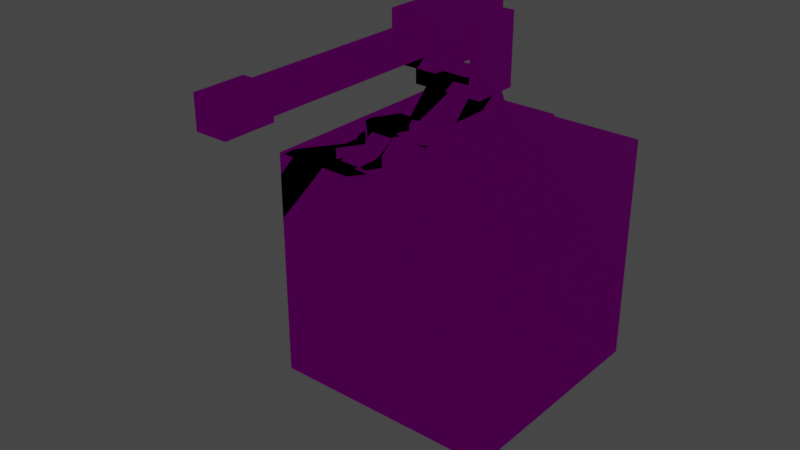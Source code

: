 # Source: turrets.blend  (saved by Blender 3.6.11; exported with 4.5.12 LTS)
import bpy
from mathutils import Matrix  # noqa: F401  (used for matrix-valued properties, if any)

bpy.ops.wm.read_factory_settings(use_empty=True)
scene = bpy.context.scene
scene.name = 'Scene'

# ---- collections
col_collection = bpy.data.collections.new('Collection'); scene.collection.children.link(col_collection)
col_turret_projectile_01 = bpy.data.collections.new('turret_projectile_01'); scene.collection.children.link(col_turret_projectile_01)

# ---- images (referenced by path relative to the original .blend; pixels are not part of the script)
import os
ASSET_DIR = os.environ.get("B2B_ASSET_DIR", "")  # directory of the original .blend (textures are referenced by path, not embedded)
HERE = os.path.dirname(os.path.abspath(__file__))  # packed textures are extracted next to this script under _unpacked/

def load_image(name, relpath, width, height, colorspace="sRGB"):
    """Load a texture the original file referenced (path relative to the .blend, or extracted next to this script)."""
    p = next((c for c in (os.path.join(HERE, relpath), os.path.join(ASSET_DIR, relpath)) if relpath and os.path.exists(c)), "")
    if p:
        img = bpy.data.images.load(p, check_existing=True)
        img.name = name
    else:  # same state as the original file: an image datablock whose file is absent (Cycles renders it pink)
        img = bpy.data.images.new(name, width, height)
        img.source = "FILE"
        img.filepath = "//" + (relpath or name)
    img.colorspace_settings.name = colorspace
    return img
img_model_turret_projectile_01_meta_png = load_image('model_turret_projectile_01_meta.png', 'base/models/model_turret_projectile_01_meta.png', 1024, 1024, 'sRGB')
img_model_turret_projectile_01_norm_png = load_image('model_turret_projectile_01_norm.png', 'base/models/model_turret_projectile_01_norm.png', 1024, 1024, 'sRGB')
img_model_turret_projectile_01_diff_png = load_image('model_turret_projectile_01_diff.png', 'base/models/model_turret_projectile_01_diff.png', 1024, 1024, 'sRGB')

# ---- materials (node trees are filled in below, after node groups)
mat_material = bpy.data.materials.new('Material')
mat_material.alpha_threshold = 0.0
mat_material.use_transparent_shadow = False
mat_material.preview_render_type = 'CUBE'
mat_material.roughness = 0.5
mat_material.line_color = (0.0, 0.0, 0.0, 1.0)

# ---- material node trees
mat_material.use_nodes = True; mat_material.node_tree.nodes.clear()
_N = mat_material.node_tree.nodes; _L = mat_material.node_tree.links
n0 = _N.new('ShaderNodeOutputMaterial'); n0.name = 'Material Output'; n0.location = (127, 418)
n1 = _N.new('ShaderNodeTexImage'); n1.name = 'Image Texture.001'; n1.location = (-784, 143)
n1.image = img_model_turret_projectile_01_meta_png
n2 = _N.new('ShaderNodeBsdfPrincipled'); n2.name = 'Principled BSDF'; n2.location = (-163, 418)
n2.distribution = 'GGX'
n2.subsurface_method = 'RANDOM_WALK_SKIN'
n2.inputs[3].default_value = 1.45
n2.inputs[27].default_value = (0.0, 0.0, 0.0, 1.0)
n2.inputs[28].default_value = 1.0
n3 = _N.new('ShaderNodeSeparateColor'); n3.name = 'Separate Color'; n3.location = (-475, 102)
n4 = _N.new('ShaderNodeTexImage'); n4.name = 'Image Texture.002'; n4.location = (-489, -223)
n4.image = img_model_turret_projectile_01_norm_png
n5 = _N.new('ShaderNodeTexImage'); n5.name = 'Image Texture'; n5.location = (-730, 476)
n5.image = img_model_turret_projectile_01_diff_png
_L.new(n2.outputs[0], n0.inputs[0])
_L.new(n5.outputs[0], n2.inputs[0])
_L.new(n4.outputs[0], n2.inputs[5])
_L.new(n1.outputs[0], n3.inputs[0])
_L.new(n3.outputs[1], n2.inputs[2])
_L.new(n3.outputs[2], n2.inputs[1])
n0.is_active_output = True

# ---- world
world_world = bpy.data.worlds.new('World'); scene.world = world_world
world_world.use_nodes = True; world_world.node_tree.nodes.clear()
_N = world_world.node_tree.nodes; _L = world_world.node_tree.links
n0 = _N.new('ShaderNodeOutputWorld'); n0.name = 'World Output'; n0.location = (300, 300)
n1 = _N.new('ShaderNodeBackground'); n1.name = 'Background'; n1.location = (10, 300)
n1.inputs[0].default_value = (0.05088, 0.05088, 0.05088, 1.0)
_L.new(n1.outputs[0], n0.inputs[0])
n0.is_active_output = True
world_world.color = (0.05088, 0.05088, 0.05088)
world_world.use_sun_shadow = False
world_world.sun_shadow_jitter_overblur = 0.0

# ---- meshes
me_cube = bpy.data.meshes.new('Cube')
me_cube.from_pydata([(1.0, 1.0, 1.0), (1.0, 1.0, -1.0), (1.0, -1.0, 1.0), (1.0, -1.0, -1.0), (-1.0, 1.0, 1.0), (-1.0, 1.0, -1.0), (-1.0, -1.0, 1.0), (-1.0, -1.0, -1.0)], [], [(0, 4, 6, 2), (3, 2, 6, 7), (7, 6, 4, 5), (5, 1, 3, 7), (1, 0, 2, 3), (5, 4, 0, 1)])
_uv = me_cube.uv_layers.new(name='UVMap')
_uv.uv.foreach_set('vector', [0.625, 0.5, 0.875, 0.5, 0.875, 0.75, 0.625, 0.75, 0.375, 0.75, 0.625, 0.75, 0.625, 1.0, 0.375, 1.0, 0.375, 0.0, 0.625, 0.0, 0.625, 0.25, 0.375, 0.25, 0.125, 0.5, 0.375, 0.5, 0.375, 0.75, 0.125, 0.75, 0.375, 0.5, 0.625, 0.5, 0.625, 0.75, 0.375, 0.75, 0.375, 0.25, 0.625, 0.25, 0.625, 0.5, 0.375, 0.5])
me_cube.materials.append(mat_material)
me_cube.use_mirror_vertex_groups = False
me_cube.update()
me_mesh = bpy.data.meshes.new('Mesh')
me_mesh.from_pydata([(-0.1, -0.3, 0.4), (-0.1, -0.3, 0.6), (-0.1, 0.1, 0.4), (-0.1, 0.1, 0.6), (0.1, -0.3, 0.4), (0.1, -0.3, 0.6), (0.1, 0.1, 0.4), (0.1, 0.1, 0.6), (-0.05, -0.3, 0.45), (-0.05, -0.3, 0.55), (0.05, -0.3, 0.55), (0.05, -0.3, 0.45), (-0.05, -1.05, 0.45), (-0.05, -1.05, 0.55), (0.05, -1.05, 0.55), (0.05, -1.05, 0.45), (-0.0625, -1.05, 0.4375), (-0.0625, -1.05, 0.5625), (0.0625, -1.05, 0.5625), (0.0625, -1.05, 0.4375), (-0.0625, -1.25, 0.4375), (-0.0625, -1.25, 0.5625), (0.0625, -1.25, 0.5625), (0.0625, -1.25, 0.4375), (-0.05, 0.15, 0.55), (-0.05, 0.15, 0.45), (0.05, 0.15, 0.45), (0.05, 0.15, 0.55), (-0.3, 0.1, 0.0), (-0.3, -0.1, 0.0), (-0.3, -0.1, 0.1), (-0.3, 0.1, 0.1), (0.3, -0.1, 0.0), (0.3, 0.1, 0.0), (0.3, 0.1, 0.1), (0.3, -0.1, 0.1), (0.1, 0.3, 0.0), (-0.1, 0.3, 0.0), (-0.1, 0.3, 0.1), (0.1, 0.3, 0.1), (-0.1, -0.3, 0.0), (0.1, -0.3, 0.0), (0.1, -0.3, 0.1), (-0.1, -0.3, 0.1), (-0.1, 0.1, 0.1), (0.1, 0.1, 0.1), (-0.1, -0.1, 0.1), (0.1, -0.1, 0.1), (0.1, 0.1, 0.0), (-0.1, 0.1, 0.0), (0.1, -0.1, 0.0), (-0.1, -0.1, 0.0), (-0.36, 0.1, 0.0), (-0.36, -0.1, 0.0), (-0.36, -0.1, 0.05), (-0.36, 0.1, 0.05), (0.36, -0.1, 0.0), (0.36, 0.1, 0.0), (0.36, 0.1, 0.05), (0.36, -0.1, 0.05), (0.1, 0.36, 0.0), (-0.1, 0.36, 0.0), (-0.1, 0.36, 0.05), (0.1, 0.36, 0.05), (-0.1, -0.36, 0.0), (0.1, -0.36, 0.0), (0.1, -0.36, 0.05), (-0.1, -0.36, 0.05), (-0.225, -0.3, 0.0), (-0.3, -0.225, 0.0), (-0.3, -0.225, 0.1), (-0.225, -0.3, 0.1), (-0.3, 0.225, 0.0), (-0.225, 0.3, 0.0), (-0.225, 0.3, 0.1), (-0.3, 0.225, 0.1), (0.3, -0.225, 0.0), (0.225, -0.3, 0.0), (0.225, -0.3, 0.1), (0.3, -0.225, 0.1), (0.225, 0.3, 0.0), (0.3, 0.225, 0.0), (0.3, 0.225, 0.1), (0.225, 0.3, 0.1), (-0.1, -0.1, 0.1), (-0.1, -0.1, 0.15), (-0.1, 0.1, 0.1), (-0.1, 0.1, 0.15), (0.1, -0.1, 0.1), (0.1, -0.1, 0.15), (0.1, 0.1, 0.1), (0.1, 0.1, 0.15), (-0.1, -0.1, 0.25), (-0.1, 0.1, 0.25), (0.1, 0.1, 0.25), (0.1, -0.1, 0.25), (-0.1, -0.1, 0.3), (-0.1, 0.1, 0.3), (0.1, 0.1, 0.3), (0.1, -0.1, 0.3), (-0.15, -0.1, 0.25), (-0.15, 0.1, 0.25), (0.15, 0.1, 0.25), (0.15, -0.1, 0.25), (-0.15, -0.1, 0.3), (-0.15, 0.1, 0.3), (0.15, 0.1, 0.3), (0.15, -0.1, 0.3), (-0.1, -0.1, 0.55), (-0.1, 0.1, 0.55), (0.1, 0.1, 0.55), (0.1, -0.1, 0.55), (-0.15, -0.1, 0.55), (-0.15, 0.1, 0.55), (0.15, 0.1, 0.55), (0.15, -0.1, 0.55), (-0.1, -0.2, 0.1), (-0.1, -0.2, 0.15), (0.1, -0.2, 0.15), (0.1, -0.2, 0.1), (-0.1, 0.15, 0.15), (-0.1, 0.15, 0.1), (0.1, 0.15, 0.1), (0.1, 0.15, 0.15)], [], [(0, 1, 3, 2), (3, 7, 27, 24), (6, 7, 5, 4), (1, 0, 8, 9), (2, 6, 4, 0), (7, 3, 1, 5), (8, 11, 15, 12), (0, 4, 11, 8), (5, 1, 9, 10), (4, 5, 10, 11), (14, 13, 17, 18), (9, 8, 12, 13), (10, 9, 13, 14), (11, 10, 14, 15), (16, 19, 23, 20), (15, 14, 18, 19), (12, 15, 19, 16), (13, 12, 16, 17), (23, 22, 21, 20), (17, 16, 20, 21), (18, 17, 21, 22), (19, 18, 22, 23), (25, 24, 27, 26), (2, 3, 24, 25), (7, 6, 26, 27), (6, 2, 25, 26), (38, 74, 75, 31, 44), (82, 83, 39, 45, 34), (35, 47, 42, 78, 79), (46, 30, 70, 71, 43), (32, 35, 79, 76), (73, 74, 38, 37), (77, 78, 42, 41), (44, 31, 30, 46), (36, 39, 83, 80), (48, 33, 32, 50), (36, 80, 81, 33, 48), (35, 32, 56, 59), (40, 43, 71, 68), (32, 33, 57, 56), (28, 49, 51, 29), (49, 48, 50, 51), (28, 31, 75, 72), (37, 36, 48, 49), (34, 45, 47, 35), (45, 44, 46, 47), (39, 38, 44, 45), (81, 82, 34, 33), (47, 46, 43, 42), (69, 70, 30, 29), (51, 50, 41, 40), (50, 32, 76, 77, 41), (33, 34, 58, 57), (72, 73, 37, 49, 28), (38, 39, 63, 62), (57, 58, 59, 56), (53, 54, 55, 52), (65, 66, 67, 64), (61, 62, 63, 60), (40, 41, 65, 64), (29, 30, 54, 53), (41, 42, 66, 65), (34, 35, 59, 58), (31, 28, 52, 55), (43, 40, 64, 67), (42, 43, 67, 66), (28, 29, 53, 52), (37, 38, 62, 61), (36, 37, 61, 60), (39, 36, 60, 63), (30, 31, 55, 54), (68, 71, 70, 69), (74, 73, 72, 75), (82, 81, 80, 83), (78, 77, 76, 79), (29, 51, 40, 68, 69), (84, 85, 87, 86), (86, 87, 120, 121), (90, 91, 89, 88), (95, 92, 117, 118), (86, 90, 88, 84), (89, 91, 94, 95), (92, 95, 99, 96), (87, 85, 92, 93), (89, 95, 118), (94, 91, 123), (98, 97, 96, 99), (94, 93, 97, 98), (99, 95, 103, 107), (97, 93, 101, 105), (103, 102, 106, 107), (101, 100, 104, 105), (98, 99, 111, 110), (97, 105, 113, 109), (94, 98, 106, 102), (92, 96, 104, 100), (95, 94, 102, 103), (93, 92, 100, 101), (110, 111, 115, 114), (108, 109, 113, 112), (96, 97, 109, 108), (107, 106, 114, 115), (106, 98, 110, 114), (104, 96, 108, 112), (105, 104, 112, 113), (99, 107, 115, 111), (119, 118, 117, 116), (88, 89, 118, 119), (92, 85, 117), (85, 84, 116, 117), (84, 88, 119, 116), (121, 120, 123, 122), (87, 93, 120), (91, 90, 122, 123), (90, 86, 121, 122), (93, 94, 123, 120)])
_uv = me_mesh.uv_layers.new(name='UVMap')
_uv.uv.foreach_set('vector', [0.2187, 0.6219, 0.1102, 0.6219, 0.1102, 0.4047, 0.2187, 0.4047, 0.1102, 0.8148, 0.2344, 0.814, 0.1989, 0.8531, 0.1491, 0.8504, 0.626, 0.3925, 0.7346, 0.3925, 0.7346, 0.6097, 0.626, 0.6097, 0.852, 0.1091, 0.852, 0.0005184, 0.8792, 0.02767, 0.8792, 0.08197, 0.0005184, 0.4047, 0.1091, 0.4047, 0.1091, 0.6219, 0.0005184, 0.6219, 0.2198, 0.4047, 0.3284, 0.4047, 0.3284, 0.6219, 0.2198, 0.6219, 0.4047, 0.3925, 0.459, 0.3925, 0.459, 0.7997, 0.4047, 0.7997, 0.852, 0.0005184, 0.9606, 0.0005184, 0.9335, 0.02767, 0.8792, 0.02767, 0.9606, 0.1091, 0.852, 0.1091, 0.8792, 0.08197, 0.9335, 0.08197, 0.9606, 0.0005184, 0.9606, 0.1091, 0.9335, 0.08197, 0.9335, 0.02767, 0.8803, 0.5089, 0.8803, 0.5632, 0.8735, 0.57, 0.8735, 0.5021, 0.46, 0.3925, 0.5143, 0.3925, 0.5143, 0.7997, 0.46, 0.7997, 0.5154, 0.3925, 0.5697, 0.3925, 0.5697, 0.7997, 0.5154, 0.7997, 0.5707, 0.3925, 0.625, 0.3925, 0.625, 0.7997, 0.5707, 0.7997, 0.8735, 0.3925, 0.9414, 0.3925, 0.9414, 0.5011, 0.8735, 0.5011, 0.9346, 0.5089, 0.8803, 0.5089, 0.8735, 0.5021, 0.9414, 0.5021, 0.9346, 0.5632, 0.9346, 0.5089, 0.9414, 0.5021, 0.9414, 0.57, 0.8803, 0.5632, 0.9346, 0.5632, 0.9414, 0.57, 0.8735, 0.57, 0.9696, 0.6965, 0.9696, 0.7644, 0.9017, 0.7644, 0.9017, 0.6965, 0.9017, 0.5869, 0.9696, 0.5869, 0.9696, 0.6955, 0.9017, 0.6955, 0.8996, 0.8909, 0.9675, 0.8909, 0.9675, 0.9995, 0.8996, 0.9995, 0.8996, 0.7813, 0.9675, 0.7813, 0.9675, 0.8898, 0.8996, 0.8898, 0.1456, 0.9002, 0.1491, 0.8504, 0.1989, 0.8531, 0.1955, 0.9029, 0.1102, 0.9392, 0.1102, 0.8148, 0.1491, 0.8504, 0.1456, 0.9002, 0.2344, 0.814, 0.2344, 0.9384, 0.1955, 0.9029, 0.1989, 0.8531, 0.2344, 0.9384, 0.1102, 0.9392, 0.1456, 0.9002, 0.1955, 0.9029, 0.04851, 0.2789, 0.0005183, 0.2309, 0.0005184, 0.1733, 0.04851, 0.1253, 0.1253, 0.2021, 0.2309, 0.4037, 0.1733, 0.4037, 0.1253, 0.3557, 0.2021, 0.2789, 0.2789, 0.3557, 0.3557, 0.2789, 0.2789, 0.2021, 0.3557, 0.1253, 0.4037, 0.1733, 0.4037, 0.2309, 0.2021, 0.1253, 0.1253, 0.04851, 0.1733, 0.0005184, 0.2309, 0.0005184, 0.2789, 0.04851, 0.79, 0.7802, 0.7357, 0.7802, 0.7357, 0.7123, 0.79, 0.7123, 0.3494, 0.7245, 0.4037, 0.7245, 0.4037, 0.7924, 0.3494, 0.7924, 0.79, 0.6548, 0.7357, 0.6548, 0.7357, 0.5869, 0.79, 0.5869, 0.1253, 0.2021, 0.04851, 0.1253, 0.1253, 0.04851, 0.2021, 0.1253, 0.79, 0.5858, 0.7357, 0.5858, 0.7357, 0.518, 0.79, 0.518, 0.6545, 0.1417, 0.7631, 0.1417, 0.7631, 0.2503, 0.6545, 0.2503, 0.6545, 0.0331, 0.7223, 0.0331, 0.7631, 0.07382, 0.7631, 0.1417, 0.6545, 0.1417, 0.7967, 0.1753, 0.851, 0.1753, 0.851, 0.2079, 0.8238, 0.2079, 0.4037, 0.598, 0.3494, 0.598, 0.3494, 0.5302, 0.4037, 0.5302, 0.7631, 0.2503, 0.7631, 0.1417, 0.7956, 0.1417, 0.7956, 0.2503, 0.4373, 0.1417, 0.5459, 0.1417, 0.5459, 0.2503, 0.4373, 0.2503, 0.5459, 0.1417, 0.6545, 0.1417, 0.6545, 0.2503, 0.5459, 0.2503, 0.3494, 0.5991, 0.4037, 0.5991, 0.4037, 0.6669, 0.3494, 0.6669, 0.5459, 0.0331, 0.6545, 0.0331, 0.6545, 0.1417, 0.5459, 0.1417, 0.2789, 0.3557, 0.2021, 0.2789, 0.2789, 0.2021, 0.3557, 0.2789, 0.2021, 0.2789, 0.1253, 0.2021, 0.2021, 0.1253, 0.2789, 0.2021, 0.1253, 0.3557, 0.04851, 0.2789, 0.1253, 0.2021, 0.2021, 0.2789, 0.79, 0.4604, 0.7357, 0.4604, 0.7357, 0.3925, 0.79, 0.3925, 0.2789, 0.2021, 0.2021, 0.1253, 0.2789, 0.04851, 0.3557, 0.1253, 0.4037, 0.4726, 0.3494, 0.4726, 0.3494, 0.4047, 0.4037, 0.4047, 0.5459, 0.2503, 0.6545, 0.2503, 0.6545, 0.3589, 0.5459, 0.3589, 0.6545, 0.2503, 0.7631, 0.2503, 0.7631, 0.3182, 0.7223, 0.3589, 0.6545, 0.3589, 0.851, 0.3491, 0.7967, 0.3491, 0.8238, 0.3165, 0.851, 0.3165, 0.4373, 0.07382, 0.478, 0.0331, 0.5459, 0.0331, 0.5459, 0.1417, 0.4373, 0.1417, 0.04851, 0.2789, 0.1253, 0.3557, 0.09531, 0.3857, 0.01852, 0.3089, 0.851, 0.3165, 0.8238, 0.3165, 0.8238, 0.2079, 0.851, 0.2079, 0.8453, 0.7281, 0.8182, 0.7281, 0.8182, 0.6195, 0.8453, 0.6195, 0.7967, 0.0331, 0.8238, 0.0331, 0.8238, 0.1417, 0.7967, 0.1417, 0.8463, 0.6195, 0.8735, 0.6195, 0.8735, 0.7281, 0.8463, 0.7281, 0.5459, 0.3589, 0.6545, 0.3589, 0.6545, 0.3915, 0.5459, 0.3915, 0.8453, 0.7606, 0.791, 0.7606, 0.8182, 0.7281, 0.8453, 0.7281, 0.7967, 0.0005184, 0.851, 0.0005184, 0.8238, 0.0331, 0.7967, 0.0331, 0.2789, 0.3557, 0.3557, 0.2789, 0.3857, 0.3089, 0.3089, 0.3857, 0.791, 0.5869, 0.8453, 0.5869, 0.8453, 0.6195, 0.8182, 0.6195, 0.851, 0.1743, 0.7967, 0.1743, 0.7967, 0.1417, 0.8238, 0.1417, 0.3557, 0.1253, 0.2789, 0.04851, 0.3089, 0.01852, 0.3857, 0.09531, 0.4373, 0.1417, 0.4373, 0.2503, 0.4047, 0.2503, 0.4047, 0.1417, 0.8463, 0.5869, 0.9006, 0.5869, 0.8735, 0.6195, 0.8463, 0.6195, 0.6545, 0.0331, 0.5459, 0.0331, 0.5459, 0.0005184, 0.6545, 0.0005184, 0.9006, 0.7606, 0.8463, 0.7606, 0.8463, 0.7281, 0.8735, 0.7281, 0.1253, 0.04851, 0.04851, 0.1253, 0.01852, 0.09531, 0.09531, 0.01852, 0.4037, 0.5302, 0.3494, 0.5302, 0.3494, 0.4726, 0.4037, 0.4726, 0.4037, 0.7245, 0.3494, 0.7245, 0.3494, 0.6669, 0.4037, 0.6669, 0.7357, 0.4604, 0.79, 0.4604, 0.79, 0.518, 0.7357, 0.518, 0.7357, 0.6548, 0.79, 0.6548, 0.79, 0.7123, 0.7357, 0.7123, 0.4373, 0.2503, 0.5459, 0.2503, 0.5459, 0.3589, 0.478, 0.3589, 0.4373, 0.3182, 0.3012, 0.7587, 0.2741, 0.7587, 0.2741, 0.6501, 0.3012, 0.6501, 0.3012, 0.6501, 0.2741, 0.6501, 0.2741, 0.6229, 0.3012, 0.6229, 0.8725, 0.5554, 0.8453, 0.5554, 0.8453, 0.4468, 0.8725, 0.4468, 0.956, 0.1102, 0.956, 0.2187, 0.8792, 0.2187, 0.8792, 0.1102, 0.1102, 0.6501, 0.2187, 0.6501, 0.2187, 0.7587, 0.1102, 0.7587, 0.8453, 0.4468, 0.8453, 0.5554, 0.791, 0.5554, 0.791, 0.4468, 0.7628, 0.7813, 0.8714, 0.7813, 0.8714, 0.8084, 0.7628, 0.8084, 0.2741, 0.6501, 0.2741, 0.7587, 0.2198, 0.7587, 0.2198, 0.6501, 0.8453, 0.4468, 0.791, 0.4468, 0.8453, 0.3925, 0.791, 0.5554, 0.8453, 0.5554, 0.8453, 0.5825, 0.344, 0.814, 0.344, 0.9226, 0.2354, 0.9226, 0.2354, 0.814, 0.5404, 0.9637, 0.4318, 0.9637, 0.4318, 0.9365, 0.5404, 0.9365, 0.8714, 0.8084, 0.8714, 0.7813, 0.8986, 0.7813, 0.8986, 0.8084, 0.4318, 0.9365, 0.4318, 0.9637, 0.4047, 0.9637, 0.4047, 0.9365, 0.626, 0.6107, 0.7346, 0.6107, 0.7346, 0.6379, 0.626, 0.6379, 0.0005184, 0.6229, 0.1091, 0.6229, 0.1091, 0.6501, 0.0005184, 0.6501, 0.0005184, 0.814, 0.1091, 0.814, 0.1091, 0.9498, 0.0005184, 0.9498, 0.4318, 0.9365, 0.4047, 0.9365, 0.4047, 0.8008, 0.4318, 0.8008, 0.5404, 0.9637, 0.5404, 0.9365, 0.5676, 0.9365, 0.5676, 0.9637, 0.7628, 0.7813, 0.7628, 0.8084, 0.7357, 0.8084, 0.7357, 0.7813, 0.3023, 0.7315, 0.3023, 0.6229, 0.3294, 0.6229, 0.3294, 0.7315, 0.3765, 0.7934, 0.3765, 0.902, 0.3494, 0.902, 0.3494, 0.7934, 0.7346, 0.8008, 0.626, 0.8008, 0.626, 0.7736, 0.7346, 0.7736, 0.1091, 0.813, 0.0005184, 0.813, 0.0005184, 0.7858, 0.1091, 0.7858, 0.626, 0.8018, 0.7346, 0.8018, 0.7346, 0.9376, 0.626, 0.9376, 0.626, 0.6379, 0.7346, 0.6379, 0.7346, 0.7736, 0.626, 0.7736, 0.5676, 0.9365, 0.5404, 0.9365, 0.5404, 0.8008, 0.5676, 0.8008, 0.7357, 0.8084, 0.7628, 0.8084, 0.7628, 0.9441, 0.7357, 0.9441, 0.0005184, 0.6501, 0.1091, 0.6501, 0.1091, 0.7858, 0.0005184, 0.7858, 0.8714, 0.8084, 0.8986, 0.8084, 0.8986, 0.9441, 0.8714, 0.9441, 0.852, 0.1102, 0.8792, 0.1102, 0.8792, 0.2187, 0.852, 0.2187, 0.8725, 0.4468, 0.8453, 0.4468, 0.8453, 0.3925, 0.8725, 0.3925, 0.2198, 0.7587, 0.2741, 0.7587, 0.2741, 0.813, 0.2741, 0.7587, 0.3012, 0.7587, 0.3012, 0.813, 0.2741, 0.813, 0.1102, 0.7587, 0.2187, 0.7587, 0.2187, 0.813, 0.1102, 0.813, 0.852, 0.2198, 0.8792, 0.2198, 0.8792, 0.3284, 0.852, 0.3284, 0.2741, 0.6501, 0.2198, 0.6501, 0.2741, 0.6229, 0.8453, 0.5554, 0.8725, 0.5554, 0.8725, 0.5825, 0.8453, 0.5825, 0.2187, 0.6501, 0.1102, 0.6501, 0.1102, 0.6229, 0.2187, 0.6229, 0.9399, 0.2198, 0.9399, 0.3284, 0.8792, 0.3284, 0.8792, 0.2198])
me_mesh.materials.append(mat_material)
me_mesh.update()
arm_armature_001 = bpy.data.armatures.new('Armature.001')  # bones are not reproduced

# ---- objects
ob_reference = bpy.data.objects.new('Reference', me_cube)
ob_armature = bpy.data.objects.new('Armature', arm_armature_001)
ob_mesh = bpy.data.objects.new('Mesh', me_mesh)

# ---- transforms, parenting, visibility, modifiers, constraints
ob_reference.location = (0.0, 0.0, -0.5)
ob_reference.scale = (0.5, 0.5, 0.5)
ob_reference.lock_rotations_4d = False
ob_reference.empty_display_type = 'ARROWS'
ob_reference.lineart.crease_threshold = 0.0
ob_armature.location = (0.0, 0.0, 0.0)
ob_mesh.parent = ob_armature
ob_mesh.location = (0.0, 0.0, 0.0)
_vg = ob_mesh.vertex_groups.new(name='Base')
_vg.add([28, 29, 30, 31, 32, 33, 34, 35, 36, 37, 38, 39, 40, 41, 42, 43, 44, 45, 46, 47, 48, 49, 50, 51, 52, 53, 54, 55, 56, 57, 58, 59, 60, 61, 62, 63, 64, 65, 66, 67, 68, 69, 70, 71, 72, 73, 74, 75, 76, 77, 78, 79, 80, 81, 82, 83], 1.0, 'REPLACE')
_vg = ob_mesh.vertex_groups.new(name='Arm')
_vg.add([84, 85, 86, 87, 88, 89, 90, 91, 92, 93, 94, 95, 96, 97, 98, 99, 100, 101, 102, 103, 104, 105, 106, 107, 108, 109, 110, 111, 112, 113, 114, 115, 116, 117, 118, 119, 120, 121, 122, 123], 1.0, 'REPLACE')
_vg = ob_mesh.vertex_groups.new(name='Cannon')
_vg.add([0, 1, 2, 3, 4, 5, 6, 7, 8, 9, 10, 11, 12, 13, 14, 15, 16, 17, 18, 19, 20, 21, 22, 23, 24, 25, 26, 27], 1.0, 'REPLACE')
_m = ob_mesh.modifiers.new('Armature', 'ARMATURE')
_m.object = ob_armature
_m = ob_mesh.modifiers.new('Triangulate', 'TRIANGULATE')

# ---- collection membership
col_collection.objects.link(ob_reference)
col_turret_projectile_01.objects.link(ob_armature)
col_turret_projectile_01.objects.link(ob_mesh)

# ---- scene / render settings (as saved in the file)
scene.frame_start = 1; scene.frame_end = 250; scene.frame_set(1)
scene.render.engine = 'BLENDER_EEVEE_NEXT'
scene.cycles.sampling_pattern = 'TABULATED_SOBOL'
scene.view_settings.view_transform = 'Filmic'
bpy.context.view_layer.update()

# ---- added for rendering (the .blend has no active camera and no usable light): camera, sun
cam_auto = bpy.data.cameras.new('AutoCamera')
cam_auto.lens = 50.0
cam_auto.sensor_width = 36.0
cam_auto.clip_end = 1000.0
ob_auto_camera = bpy.data.objects.new('AutoCamera', cam_auto)
scene.collection.objects.link(ob_auto_camera)
ob_auto_camera.location = (2.38099, -3.23219, 1.70479)
ob_auto_camera.rotation_euler = (1.09748, -7.21219e-08, 0.694738)
scene.camera = ob_auto_camera
light_auto_sun = bpy.data.lights.new('AutoSun', 'SUN')
light_auto_sun.energy = 3.0
light_auto_sun.angle = 0.0523599
ob_auto_sun = bpy.data.objects.new('AutoSun', light_auto_sun)
scene.collection.objects.link(ob_auto_sun)
ob_auto_sun.rotation_euler = (0.872665, 0.174533, 0.523599)
bpy.context.view_layer.update()
